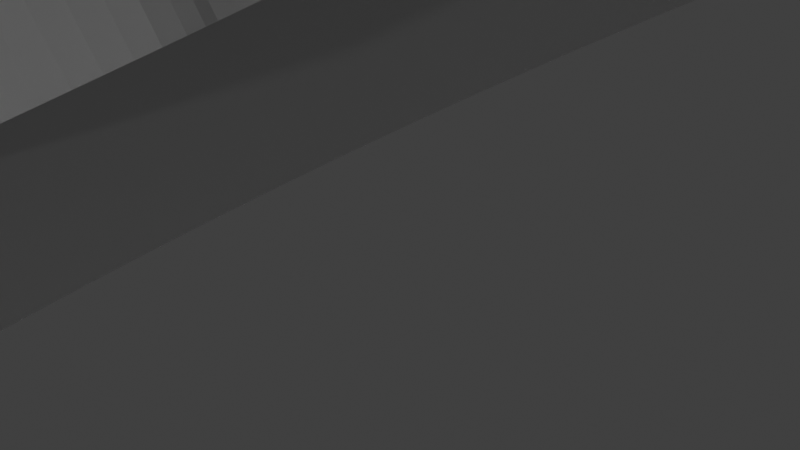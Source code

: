# Source: BaseGiratorio.blend  (saved by Blender 3.0.42; exported with 4.5.12 LTS)
import bpy
from mathutils import Matrix  # noqa: F401  (used for matrix-valued properties, if any)

bpy.ops.wm.read_factory_settings(use_empty=True)
scene = bpy.context.scene
scene.name = 'Scene'

# ---- collections
col_collection = bpy.data.collections.new('Collection'); scene.collection.children.link(col_collection)

# ---- world
world_world = bpy.data.worlds.new('World'); scene.world = world_world
world_world.use_nodes = True; world_world.node_tree.nodes.clear()
_N = world_world.node_tree.nodes; _L = world_world.node_tree.links
n0 = _N.new('ShaderNodeOutputWorld'); n0.name = 'World Output'; n0.location = (300, 300)
n1 = _N.new('ShaderNodeBackground'); n1.name = 'Background'; n1.location = (10, 300)
n1.inputs[0].default_value = (0.05088, 0.05088, 0.05088, 1.0)
_L.new(n1.outputs[0], n0.inputs[0])
n0.is_active_output = True
world_world.color = (0.05088, 0.05088, 0.05088)
world_world.use_sun_shadow = False
world_world.sun_shadow_jitter_overblur = 0.0

# ---- cameras
cam_camera = bpy.data.cameras.new('Camera')
cam_camera.clip_end = 100.0
cam_camera.ortho_scale = 7.314

# ---- lights
light_light = bpy.data.lights.new('Light', 'POINT')
light_light.transmission_factor = 0.0
light_light.energy = 1000.0
light_light.shadow_soft_size = 0.1
light_light.shadow_maximum_resolution = 0.006
light_light.use_absolute_resolution = True

# ---- meshes
me_solartraker_basegiratoria = bpy.data.meshes.new('SolarTraker BaseGiratoria')
me_solartraker_basegiratoria.from_pydata([(190.8, 38.61, 1.0), (189.1, 38.16, 1.0), (190.7, 39.06, 1.0), (189.0, 39.06, 1.0), (190.8, 39.51, 1.0), (189.1, 39.97, 1.0), (190.9, 39.94, 1.0), (189.4, 40.81, 1.0), (191.2, 40.3, 1.0), (190.0, 41.54, 1.0), (191.6, 40.58, 1.0), (190.7, 42.09, 1.0), (192.0, 40.75, 1.0), (191.5, 42.44, 1.0), (192.5, 40.81, 1.0), (192.5, 42.56, 1.0), (193.4, 42.44, 1.0), (190.9, 38.19, 1.0), (189.4, 37.31, 1.0), (191.2, 37.82, 1.0), (190.0, 36.59, 1.0), (191.6, 37.55, 1.0), (190.7, 36.03, 1.0), (192.0, 37.37, 1.0), (191.5, 35.68, 1.0), (192.5, 37.31, 1.0), (192.5, 35.56, 1.0), (193.4, 35.68, 1.0), (192.9, 37.37, 1.0), (194.2, 36.03, 1.0), (193.3, 37.55, 1.0), (194.9, 36.59, 1.0), (193.7, 37.82, 1.0), (195.5, 37.31, 1.0), (194.0, 38.19, 1.0), (195.8, 38.16, 1.0), (194.1, 38.61, 1.0), (196.0, 39.06, 1.0), (194.2, 39.06, 1.0), (194.1, 39.51, 1.0), (195.8, 39.97, 1.0), (194.0, 39.94, 1.0), (195.5, 40.81, 1.0), (193.7, 40.3, 1.0), (194.9, 41.54, 1.0), (193.3, 40.58, 1.0), (194.2, 42.09, 1.0), (192.9, 40.75, 1.0), (190.8, -39.39, 1.0), (189.1, -39.84, 1.0), (190.7, -38.94, 1.0), (189.0, -38.94, 1.0), (190.8, -38.49, 1.0), (189.1, -38.03, 1.0), (190.9, -38.06, 1.0), (189.4, -37.19, 1.0), (191.2, -37.7, 1.0), (190.0, -36.46, 1.0), (191.6, -37.42, 1.0), (190.7, -35.91, 1.0), (192.0, -37.25, 1.0), (191.5, -35.56, 1.0), (192.5, -37.19, 1.0), (192.5, -35.44, 1.0), (193.4, -35.56, 1.0), (190.9, -39.81, 1.0), (189.4, -40.69, 1.0), (191.2, -40.18, 1.0), (190.0, -41.41, 1.0), (191.6, -40.45, 1.0), (190.7, -41.97, 1.0), (192.0, -40.63, 1.0), (191.5, -42.32, 1.0), (192.5, -40.69, 1.0), (192.5, -42.44, 1.0), (193.4, -42.32, 1.0), (192.9, -40.63, 1.0), (194.2, -41.97, 1.0), (193.3, -40.45, 1.0), (194.9, -41.41, 1.0), (193.7, -40.18, 1.0), (195.5, -40.69, 1.0), (194.0, -39.81, 1.0), (195.8, -39.84, 1.0), (194.1, -39.39, 1.0), (196.0, -38.94, 1.0), (194.2, -38.94, 1.0), (194.1, -38.49, 1.0), (195.8, -38.03, 1.0), (194.0, -38.06, 1.0), (195.5, -37.19, 1.0), (193.7, -37.7, 1.0), (194.9, -36.46, 1.0), (193.3, -37.42, 1.0), (194.2, -35.91, 1.0), (192.9, -37.25, 1.0), (205.8, -39.39, 1.0), (204.1, -39.84, 1.0), (205.7, -38.94, 1.0), (204.0, -38.94, 1.0), (205.8, -38.49, 1.0), (204.1, -38.03, 1.0), (205.9, -38.06, 1.0), (204.4, -37.19, 1.0), (206.2, -37.7, 1.0), (205.0, -36.46, 1.0), (206.6, -37.42, 1.0), (205.7, -35.91, 1.0), (207.0, -37.25, 1.0), (206.5, -35.56, 1.0), (207.5, -37.19, 1.0), (207.5, -35.44, 1.0), (208.4, -35.56, 1.0), (205.9, -39.81, 1.0), (204.4, -40.69, 1.0), (206.2, -40.18, 1.0), (205.0, -41.41, 1.0), (206.6, -40.45, 1.0), (205.7, -41.97, 1.0), (207.0, -40.63, 1.0), (206.5, -42.32, 1.0), (207.5, -40.69, 1.0), (207.5, -42.44, 1.0), (208.4, -42.32, 1.0), (207.9, -40.63, 1.0), (209.2, -41.97, 1.0), (208.3, -40.45, 1.0), (209.9, -41.41, 1.0), (208.7, -40.18, 1.0), (210.5, -40.69, 1.0), (209.0, -39.81, 1.0), (210.8, -39.84, 1.0), (209.1, -39.39, 1.0), (211.0, -38.94, 1.0), (209.2, -38.94, 1.0), (209.1, -38.49, 1.0), (210.8, -38.03, 1.0), (209.0, -38.06, 1.0), (210.5, -37.19, 1.0), (208.7, -37.7, 1.0), (209.9, -36.46, 1.0), (208.3, -37.42, 1.0), (209.2, -35.91, 1.0), (207.9, -37.25, 1.0), (205.8, 38.61, 1.0), (204.1, 38.16, 1.0), (205.7, 39.06, 1.0), (204.0, 39.06, 1.0), (205.8, 39.51, 1.0), (204.1, 39.97, 1.0), (205.9, 39.94, 1.0), (204.4, 40.81, 1.0), (206.2, 40.3, 1.0), (205.0, 41.54, 1.0), (206.6, 40.58, 1.0), (205.7, 42.09, 1.0), (207.0, 40.75, 1.0), (206.5, 42.44, 1.0), (207.5, 40.81, 1.0), (207.5, 42.56, 1.0), (208.4, 42.44, 1.0), (205.9, 38.19, 1.0), (204.4, 37.31, 1.0), (206.2, 37.82, 1.0), (205.0, 36.59, 1.0), (206.6, 37.55, 1.0), (205.7, 36.03, 1.0), (207.0, 37.37, 1.0), (206.5, 35.68, 1.0), (207.5, 37.31, 1.0), (207.5, 35.56, 1.0), (208.4, 35.68, 1.0), (207.9, 37.37, 1.0), (209.2, 36.03, 1.0), (208.3, 37.55, 1.0), (209.9, 36.59, 1.0), (208.7, 37.82, 1.0), (210.5, 37.31, 1.0), (209.0, 38.19, 1.0), (210.8, 38.16, 1.0), (209.1, 38.61, 1.0), (211.0, 39.06, 1.0), (209.2, 39.06, 1.0), (209.1, 39.51, 1.0), (210.8, 39.97, 1.0), (209.0, 39.94, 1.0), (210.5, 40.81, 1.0), (208.7, 40.3, 1.0), (209.9, 41.54, 1.0), (208.3, 40.58, 1.0), (209.2, 42.09, 1.0), (207.9, 40.75, 1.0), (186.3, -19.43, 0.0), (186.0, -17.64, 0.0), (196.0, -16.95, -2.5), (188.4, -17.01, -0.625), (190.9, -16.52, -1.25), (193.4, -16.19, -1.875), (195.9, -15.99, -2.5), (186.9, -21.17, 0.0), (196.3, -17.85, -2.5), (187.6, -22.82, 0.0), (188.6, -24.35, 0.0), (196.9, -18.65, -2.5), (189.8, -25.74, 0.0), (191.2, -26.96, 0.0), (197.6, -19.29, -2.5), (192.7, -28.0, 0.0), (198.4, -19.73, -2.5), (194.3, -28.84, 0.0), (196.0, -29.45, 0.0), (199.4, -19.96, -2.5), (197.8, -29.84, 0.0), (199.6, -29.99, 0.0), (200.3, -19.96, -2.5), (201.4, -29.91, 0.0), (203.2, -29.58, 0.0), (201.3, -19.73, -2.5), (205.0, -29.03, 0.0), (206.6, -28.26, 0.0), (202.1, -19.29, -2.5), (208.1, -27.28, 0.0), (209.5, -26.1, 0.0), (202.9, -18.65, -2.5), (210.8, -24.76, 0.0), (211.8, -23.26, 0.0), (203.4, -17.85, -2.5), (212.7, -21.65, 0.0), (203.7, -16.95, -2.5), (213.3, -19.93, 0.0), (213.7, -18.15, 0.0), (211.3, -17.56, -0.6235), (208.7, -16.98, -1.265), (206.3, -16.45, -1.885), (203.9, -15.99, -2.5), (188.5, 17.57, -0.6235), (186.0, 18.16, 0.0), (196.0, 16.96, -2.5), (186.4, 19.95, 0.0), (187.1, 21.66, 0.0), (196.3, 17.87, -2.5), (187.9, 23.28, 0.0), (196.9, 18.66, -2.5), (188.9, 24.77, 0.0), (190.2, 26.12, 0.0), (197.6, 19.3, -2.5), (191.6, 27.29, 0.0), (193.1, 28.27, 0.0), (198.4, 19.75, -2.5), (194.8, 29.04, 0.0), (196.5, 29.6, 0.0), (199.4, 19.98, -2.5), (198.3, 29.92, 0.0), (200.1, 30.0, 0.0), (200.3, 19.98, -2.5), (201.9, 29.85, 0.0), (203.7, 29.46, 0.0), (201.3, 19.75, -2.5), (205.4, 28.85, 0.0), (207.1, 28.01, 0.0), (202.1, 19.3, -2.5), (208.6, 26.98, 0.0), (202.9, 18.66, -2.5), (209.9, 25.75, 0.0), (211.1, 24.36, 0.0), (203.4, 17.87, -2.5), (212.1, 22.83, 0.0), (212.9, 21.18, 0.0), (203.7, 16.96, -2.5), (213.4, 19.45, 0.0), (213.8, 17.65, 0.0), (211.3, 17.02, -0.625), (208.8, 16.54, -1.25), (206.4, 16.2, -1.875), (203.9, 16.01, -2.5), (195.9, 16.01, -2.5), (193.4, 16.46, -1.885), (191.0, 16.99, -1.265), (215.9, -3.994, -2.5), (216.1, -5.147, -2.211), (206.9, -7.065, -2.5), (216.3, -6.377, -1.9), (216.9, -8.956, -1.245), (214.8, -14.93, 0.0), (217.5, -11.51, -0.5929), (217.7, -12.71, -0.2854), (218.0, -13.83, 0.0), (216.8, -3.877, -2.5), (219.8, -13.43, 0.0), (221.5, -12.82, 0.0), (217.7, -3.535, -2.5), (223.1, -11.99, 0.0), (218.5, -2.988, -2.5), (224.6, -10.97, 0.0), (225.9, -9.763, 0.0), (219.2, -2.266, -2.5), (227.1, -8.395, 0.0), (228.0, -6.888, 0.0), (219.6, -1.412, -2.5), (228.8, -5.267, 0.0), (229.4, -3.558, 0.0), (219.8, -0.4758, -2.5), (229.7, -1.791, 0.0), (229.9, 0.006356, 0.0), (219.8, 0.4885, -2.5), (229.7, 1.804, 0.0), (229.4, 3.571, 0.0), (219.6, 1.425, -2.5), (228.8, 5.28, 0.0), (228.0, 6.901, 0.0), (219.2, 2.279, -2.5), (227.1, 8.408, 0.0), (225.9, 9.776, 0.0), (218.5, 3.0, -2.5), (224.6, 10.98, 0.0), (223.1, 12.01, 0.0), (217.7, 3.548, -2.5), (221.5, 12.83, 0.0), (216.8, 3.89, -2.5), (219.8, 13.45, 0.0), (218.0, 13.84, 0.0), (217.4, 11.41, -0.6235), (216.8, 8.894, -1.265), (216.3, 6.45, -1.885), (215.9, 4.006, -2.5), (214.8, 14.95, 0.0), (206.9, 7.077, -2.5), (184.9, 14.95, 0.0), (192.8, 7.077, -2.5), (181.7, 13.84, 0.0), (182.0, 12.73, -0.2854), (182.3, 11.52, -0.5929), (182.9, 8.969, -1.245), (183.4, 6.39, -1.9), (183.7, 5.16, -2.211), (183.9, 4.006, -2.5), (192.8, -7.065, -2.5), (184.9, -14.93, 0.0), (182.3, -11.39, -0.6235), (181.7, -13.83, 0.0), (182.9, -3.877, -2.5), (179.9, -13.43, 0.0), (178.3, -12.82, 0.0), (182.0, -3.535, -2.5), (176.7, -11.99, 0.0), (181.2, -2.988, -2.5), (175.2, -10.97, 0.0), (173.8, -9.763, 0.0), (180.6, -2.266, -2.5), (172.7, -8.395, 0.0), (171.7, -6.888, 0.0), (180.1, -1.412, -2.5), (170.9, -5.267, 0.0), (170.3, -3.558, 0.0), (179.9, -0.4758, -2.5), (170.0, -1.791, 0.0), (169.9, 0.006356, 0.0), (179.9, 0.4885, -2.5), (170.0, 1.804, 0.0), (170.3, 3.571, 0.0), (180.1, 1.425, -2.5), (170.9, 5.28, 0.0), (171.7, 6.901, 0.0), (180.6, 2.279, -2.5), (172.7, 8.408, 0.0), (173.8, 9.776, 0.0), (181.2, 3.0, -2.5), (175.2, 10.98, 0.0), (176.7, 12.01, 0.0), (182.0, 3.548, -2.5), (178.3, 12.83, 0.0), (182.9, 3.89, -2.5), (179.9, 13.45, 0.0), (183.9, -3.994, -2.5), (183.4, -6.437, -1.885), (182.9, -8.881, -1.265), (145.0, -3.667, 0.0), (144.9, 0.006356, 0.0), (145.0, 3.68, 0.0), (145.4, 7.337, 0.0), (146.0, 10.96, 0.0), (146.8, 14.54, 0.0), (147.9, 18.05, 0.0), (149.2, 21.48, 0.0), (150.8, 24.81, 0.0), (152.5, 28.04, 0.0), (154.5, 31.13, 0.0), (156.7, 34.09, 0.0), (159.1, 36.9, 0.0), (161.6, 39.54, 0.0), (164.4, 42.01, 0.0), (167.2, 44.29, 0.0), (189.4, 37.31, 0.0), (189.1, 38.16, 0.0), (170.3, 46.37, 0.0), (189.0, 39.06, 0.0), (173.4, 48.24, 0.0), (176.7, 49.9, 0.0), (189.1, 39.97, 0.0), (180.1, 51.33, 0.0), (189.4, 40.81, 0.0), (190.0, 41.54, 0.0), (183.6, 52.54, 0.0), (190.7, 42.09, 0.0), (187.1, 53.51, 0.0), (191.5, 42.44, 0.0), (190.7, 54.24, 0.0), (192.5, 42.56, 0.0), (194.4, 54.73, 0.0), (193.4, 42.44, 0.0), (194.2, 42.09, 0.0), (198.0, 54.98, 0.0), (194.9, 41.54, 0.0), (201.7, 54.98, 0.0), (205.0, 41.54, 0.0), (205.7, 42.09, 0.0), (205.4, 54.73, 0.0), (206.5, 42.44, 0.0), (207.5, 42.56, 0.0), (209.0, 54.24, 0.0), (208.4, 42.44, 0.0), (212.6, 53.51, 0.0), (209.2, 42.09, 0.0), (216.2, 52.54, 0.0), (209.9, 41.54, 0.0), (219.6, 51.33, 0.0), (210.5, 40.81, 0.0), (210.8, 39.97, 0.0), (223.0, 49.9, 0.0), (211.0, 39.06, 0.0), (226.3, 48.24, 0.0), (229.5, 46.37, 0.0), (210.8, 38.16, 0.0), (232.5, 44.29, 0.0), (210.5, 37.31, 0.0), (235.4, 42.01, 0.0), (238.1, 39.54, 0.0), (240.7, 36.9, 0.0), (243.0, 34.09, 0.0), (245.2, 31.13, 0.0), (247.2, 28.04, 0.0), (248.9, 24.81, 0.0), (250.5, 21.48, 0.0), (251.8, 18.05, 0.0), (252.9, 14.54, 0.0), (253.8, 10.96, 0.0), (254.4, 7.337, 0.0), (254.7, 3.68, 0.0), (254.9, 0.006356, 0.0), (254.7, -3.667, 0.0), (254.4, -7.324, 0.0), (253.8, -10.95, 0.0), (252.9, -14.52, 0.0), (251.8, -18.04, 0.0), (250.5, -21.47, 0.0), (248.9, -24.8, 0.0), (247.2, -28.02, 0.0), (245.2, -31.12, 0.0), (243.0, -34.08, 0.0), (240.7, -36.89, 0.0), (238.1, -39.53, 0.0), (235.4, -41.99, 0.0), (232.5, -44.27, 0.0), (210.5, -37.19, 0.0), (210.8, -38.03, 0.0), (229.5, -46.35, 0.0), (211.0, -38.94, 0.0), (226.3, -48.23, 0.0), (210.8, -39.84, 0.0), (223.0, -49.88, 0.0), (219.6, -51.32, 0.0), (216.2, -52.52, 0.0), (209.9, -41.41, 0.0), (210.5, -40.69, 0.0), (209.2, -41.97, 0.0), (212.6, -53.5, 0.0), (208.4, -42.32, 0.0), (209.0, -54.23, 0.0), (207.5, -42.44, 0.0), (205.4, -54.72, 0.0), (206.5, -42.32, 0.0), (205.7, -41.97, 0.0), (201.7, -54.96, 0.0), (205.0, -41.41, 0.0), (194.9, -41.41, 0.0), (204.4, -40.69, 0.0), (195.5, -40.69, 0.0), (204.1, -39.84, 0.0), (195.8, -39.84, 0.0), (204.0, -38.94, 0.0), (196.0, -38.94, 0.0), (204.1, -38.03, 0.0), (195.8, -38.03, 0.0), (204.4, -37.19, 0.0), (195.5, -37.19, 0.0), (194.9, -36.46, 0.0), (194.2, -35.91, 0.0), (193.4, -35.56, 0.0), (192.5, -35.44, 0.0), (191.5, -35.56, 0.0), (190.7, -35.91, 0.0), (198.0, -54.96, 0.0), (194.2, -41.97, 0.0), (194.4, -54.72, 0.0), (193.4, -42.32, 0.0), (192.5, -42.44, 0.0), (190.7, -54.23, 0.0), (191.5, -42.32, 0.0), (187.1, -53.5, 0.0), (190.7, -41.97, 0.0), (183.6, -52.52, 0.0), (190.0, -41.41, 0.0), (180.1, -51.32, 0.0), (189.4, -40.69, 0.0), (189.1, -39.84, 0.0), (176.7, -49.88, 0.0), (189.0, -38.94, 0.0), (173.4, -48.23, 0.0), (170.3, -46.35, 0.0), (189.1, -38.03, 0.0), (167.2, -44.27, 0.0), (189.4, -37.19, 0.0), (164.4, -41.99, 0.0), (161.6, -39.53, 0.0), (159.1, -36.89, 0.0), (156.7, -34.08, 0.0), (154.5, -31.12, 0.0), (152.5, -28.02, 0.0), (150.8, -24.8, 0.0), (149.2, -21.47, 0.0), (147.9, -18.04, 0.0), (146.8, -14.52, 0.0), (146.0, -10.95, 0.0), (145.4, -7.324, 0.0), (204.1, 38.16, 0.0), (195.8, 38.16, 0.0), (204.0, 39.06, 0.0), (196.0, 39.06, 0.0), (204.1, 39.97, 0.0), (195.8, 39.97, 0.0), (204.4, 40.81, 0.0), (195.5, 40.81, 0.0), (195.5, 37.31, 0.0), (204.4, 37.31, 0.0), (205.0, 36.59, 0.0), (205.7, 36.03, 0.0), (206.5, 35.68, 0.0), (207.5, 35.56, 0.0), (208.4, 35.68, 0.0), (209.2, 36.03, 0.0), (209.9, 36.59, 0.0), (190.0, -36.46, 0.0), (190.0, 36.59, 0.0), (190.7, 36.03, 0.0), (191.5, 35.68, 0.0), (192.5, 35.56, 0.0), (193.4, 35.68, 0.0), (194.2, 36.03, 0.0), (194.9, 36.59, 0.0), (209.9, -36.46, 0.0), (209.2, -35.91, 0.0), (208.4, -35.56, 0.0), (207.5, -35.44, 0.0), (206.5, -35.56, 0.0), (205.7, -35.91, 0.0), (205.0, -36.46, 0.0), (193.5, -6.358, 0.0), (196.9, -15.99, 0.0), (193.5, -6.358, -2.5), (196.9, -15.99, -2.5), (183.9, -2.994, 0.0), (183.9, -2.994, -2.5), (183.9, 3.006, -2.5), (183.9, 3.006, 0.0), (183.1, 2.904, -2.5), (183.1, 2.904, 0.0), (182.4, 2.604, -2.5), (182.4, 2.604, 0.0), (181.7, 2.128, -2.5), (181.7, 2.128, 0.0), (181.3, 1.506, -2.5), (181.3, 1.506, 0.0), (181.0, 0.7828, -2.5), (181.0, 0.7828, 0.0), (180.9, 0.006356, -2.5), (180.9, 0.006356, 0.0), (181.0, -0.7701, -2.5), (181.0, -0.7701, 0.0), (181.3, -1.494, -2.5), (181.3, -1.494, 0.0), (181.7, -2.115, -2.5), (181.7, -2.115, 0.0), (182.4, -2.592, -2.5), (182.4, -2.592, 0.0), (183.1, -2.891, -2.5), (183.1, -2.891, 0.0), (193.5, 6.37, 0.0), (193.5, 6.37, -2.5), (196.9, 16.01, 0.0), (196.9, 16.01, -2.5), (202.9, 16.01, -2.5), (202.9, 16.01, 0.0), (202.8, 16.78, -2.5), (202.8, 16.78, 0.0), (202.5, 17.51, -2.5), (202.5, 17.51, 0.0), (202.0, 18.13, -2.5), (202.0, 18.13, 0.0), (201.4, 18.6, -2.5), (201.4, 18.6, 0.0), (200.6, 18.9, -2.5), (200.6, 18.9, 0.0), (199.9, 19.01, -2.5), (199.9, 19.01, 0.0), (199.1, 18.9, -2.5), (199.1, 18.9, 0.0), (198.4, 18.6, -2.5), (198.4, 18.6, 0.0), (197.7, 18.13, -2.5), (197.7, 18.13, 0.0), (197.3, 17.51, -2.5), (197.3, 17.51, 0.0), (197.0, 16.78, -2.5), (197.0, 16.78, 0.0), (206.2, 6.37, 0.0), (206.2, 6.37, -2.5), (215.9, 3.006, 0.0), (215.9, 3.006, -2.5), (215.9, -2.994, -2.5), (215.9, -2.994, 0.0), (216.6, -2.891, -2.5), (216.6, -2.891, 0.0), (217.4, -2.592, -2.5), (217.4, -2.592, 0.0), (218.0, -2.115, -2.5), (218.0, -2.115, 0.0), (218.5, -1.494, -2.5), (218.5, -1.494, 0.0), (218.8, -0.7701, -2.5), (218.8, -0.7701, 0.0), (218.9, 0.006356, -2.5), (218.9, 0.006356, 0.0), (218.8, 0.7828, -2.5), (218.8, 0.7828, 0.0), (218.5, 1.506, -2.5), (218.5, 1.506, 0.0), (218.0, 2.128, -2.5), (218.0, 2.128, 0.0), (217.4, 2.604, -2.5), (217.4, 2.604, 0.0), (216.6, 2.904, -2.5), (216.6, 2.904, 0.0), (206.2, -6.358, 0.0), (206.2, -6.358, -2.5), (202.9, -15.99, 0.0), (202.9, -15.99, -2.5), (197.0, -16.77, -2.5), (197.0, -16.77, 0.0), (197.3, -17.49, -2.5), (197.3, -17.49, 0.0), (197.7, -18.11, -2.5), (197.7, -18.11, 0.0), (198.4, -18.59, -2.5), (198.4, -18.59, 0.0), (199.1, -18.89, -2.5), (199.1, -18.89, 0.0), (199.9, -18.99, -2.5), (199.9, -18.99, 0.0), (200.6, -18.89, -2.5), (200.6, -18.89, 0.0), (201.4, -18.59, -2.5), (201.4, -18.59, 0.0), (202.0, -18.11, -2.5), (202.0, -18.11, 0.0), (202.5, -17.49, -2.5), (202.5, -17.49, 0.0), (202.8, -16.77, -2.5), (202.8, -16.77, 0.0), (198.4, -0.3819, 3.0), (198.4, -0.3819, 0.0), (198.4, 0.006356, 3.0), (198.4, 0.006356, 0.0), (198.4, 0.3946, 3.0), (198.4, 0.3946, 0.0), (198.6, 0.7564, 3.0), (198.6, 0.7564, 0.0), (198.8, 1.067, 3.0), (198.8, 1.067, 0.0), (199.1, 1.305, 3.0), (199.1, 1.305, 0.0), (199.5, 1.455, 3.0), (199.5, 1.455, 0.0), (199.9, 1.506, 3.0), (199.9, 1.506, 0.0), (200.2, 1.455, 3.0), (200.2, 1.455, 0.0), (200.6, 1.305, 3.0), (200.6, 1.305, 0.0), (200.9, 1.067, 3.0), (200.9, 1.067, 0.0), (201.2, 0.7564, 3.0), (201.2, 0.7564, 0.0), (201.3, 0.3946, 3.0), (201.3, 0.3946, 0.0), (201.4, 0.006356, 3.0), (201.4, 0.006356, 0.0), (201.3, -0.3819, 3.0), (201.3, -0.3819, 0.0), (201.2, -0.7436, 3.0), (201.2, -0.7436, 0.0), (200.9, -1.054, 3.0), (200.9, -1.054, 0.0), (200.6, -1.293, 3.0), (200.6, -1.293, 0.0), (200.2, -1.443, 3.0), (200.2, -1.443, 0.0), (199.9, -1.494, 3.0), (199.9, -1.494, 0.0), (199.5, -1.443, 3.0), (199.5, -1.443, 0.0), (199.1, -1.293, 3.0), (199.1, -1.293, 0.0), (198.8, -1.054, 3.0), (198.8, -1.054, 0.0), (198.6, -0.7436, 3.0), (198.6, -0.7436, 0.0), (145.0, 3.68, -12.0), (144.9, 0.006356, -12.0), (145.0, -3.667, -12.0), (145.4, -7.324, -12.0), (146.0, -10.95, -12.0), (146.8, -14.52, -12.0), (147.9, -18.04, -12.0), (149.2, -21.47, -12.0), (150.8, -24.8, -12.0), (152.5, -28.02, -12.0), (154.5, -31.12, -12.0), (156.7, -34.08, -12.0), (159.1, -36.89, -12.0), (161.6, -39.53, -12.0), (164.4, -41.99, -12.0), (167.2, -44.27, -12.0), (170.3, -46.35, -12.0), (173.4, -48.23, -12.0), (176.7, -49.88, -12.0), (180.1, -51.32, -12.0), (183.6, -52.52, -12.0), (187.1, -53.5, -12.0), (190.7, -54.23, -12.0), (194.4, -54.72, -12.0), (198.0, -54.96, -12.0), (201.7, -54.96, -12.0), (205.4, -54.72, -12.0), (209.0, -54.23, -12.0), (212.6, -53.5, -12.0), (216.2, -52.52, -12.0), (219.6, -51.32, -12.0), (223.0, -49.88, -12.0), (226.3, -48.23, -12.0), (229.5, -46.35, -12.0), (232.5, -44.27, -12.0), (235.4, -41.99, -12.0), (238.1, -39.53, -12.0), (240.7, -36.89, -12.0), (243.0, -34.08, -12.0), (245.2, -31.12, -12.0), (247.2, -28.02, -12.0), (248.9, -24.8, -12.0), (250.5, -21.47, -12.0), (251.8, -18.04, -12.0), (252.9, -14.52, -12.0), (253.8, -10.95, -12.0), (254.4, -7.324, -12.0), (254.7, -3.667, -12.0), (254.9, 0.006356, -12.0), (254.7, 3.68, -12.0), (254.4, 7.337, -12.0), (253.8, 10.96, -12.0), (252.9, 14.54, -12.0), (251.8, 18.05, -12.0), (250.5, 21.48, -12.0), (248.9, 24.81, -12.0), (247.2, 28.04, -12.0), (245.2, 31.13, -12.0), (243.0, 34.09, -12.0), (240.7, 36.9, -12.0), (238.1, 39.54, -12.0), (235.4, 42.01, -12.0), (232.5, 44.29, -12.0), (229.5, 46.37, -12.0), (226.3, 48.24, -12.0), (223.0, 49.9, -12.0), (219.6, 51.33, -12.0), (216.2, 52.54, -12.0), (212.6, 53.51, -12.0), (209.0, 54.24, -12.0), (205.4, 54.73, -12.0), (201.7, 54.98, -12.0), (198.0, 54.98, -12.0), (194.4, 54.73, -12.0), (190.7, 54.24, -12.0), (187.1, 53.51, -12.0), (183.6, 52.54, -12.0), (180.1, 51.33, -12.0), (176.7, 49.9, -12.0), (173.4, 48.24, -12.0), (170.3, 46.37, -12.0), (167.2, 44.29, -12.0), (164.4, 42.01, -12.0), (161.6, 39.54, -12.0), (159.1, 36.9, -12.0), (156.7, 34.09, -12.0), (154.5, 31.13, -12.0), (152.5, 28.04, -12.0), (150.8, 24.81, -12.0), (149.2, 21.48, -12.0), (147.9, 18.05, -12.0), (146.8, 14.54, -12.0), (146.0, 10.96, -12.0), (145.4, 7.337, -12.0), (135.0, -3.995, -12.0), (134.9, 0.006356, -12.0), (135.0, 4.008, -12.0), (135.4, -7.981, -12.0), (136.0, -11.94, -12.0), (136.8, -15.85, -12.0), (137.9, -19.7, -12.0), (139.2, -23.47, -12.0), (140.8, -27.16, -12.0), (142.6, -30.74, -12.0), (144.6, -34.21, -12.0), (146.8, -37.55, -12.0), (149.2, -40.74, -12.0), (151.8, -43.78, -12.0), (154.6, -46.66, -12.0), (157.6, -49.35, -12.0), (160.7, -51.86, -12.0), (164.0, -54.18, -12.0), (167.4, -56.29, -12.0), (170.9, -58.18, -12.0), (174.5, -59.85, -12.0), (178.3, -61.3, -12.0), (182.1, -62.51, -12.0), (186.0, -63.49, -12.0), (189.9, -64.22, -12.0), (193.9, -64.72, -12.0), (197.9, -64.96, -12.0), (201.9, -64.96, -12.0), (205.9, -64.72, -12.0), (209.8, -64.22, -12.0), (213.8, -63.49, -12.0), (217.6, -62.51, -12.0), (221.5, -61.3, -12.0), (225.2, -59.85, -12.0), (228.8, -58.18, -12.0), (232.4, -56.29, -12.0), (235.8, -54.18, -12.0), (239.0, -51.86, -12.0), (242.2, -49.35, -12.0), (245.1, -46.66, -12.0), (247.9, -43.78, -12.0), (250.5, -40.74, -12.0), (252.9, -37.55, -12.0), (255.1, -34.21, -12.0), (257.1, -30.74, -12.0), (258.9, -27.16, -12.0), (260.5, -23.47, -12.0), (261.8, -19.7, -12.0), (262.9, -15.85, -12.0), (263.8, -11.94, -12.0), (264.4, -7.981, -12.0), (264.7, -3.995, -12.0), (264.9, 0.006356, -12.0), (264.7, 4.008, -12.0), (264.4, 7.994, -12.0), (263.8, 11.95, -12.0), (262.9, 15.86, -12.0), (261.8, 19.71, -12.0), (260.5, 23.49, -12.0), (258.9, 27.17, -12.0), (257.1, 30.76, -12.0), (255.1, 34.22, -12.0), (252.9, 37.56, -12.0), (250.5, 40.76, -12.0), (247.9, 43.8, -12.0), (245.1, 46.67, -12.0), (242.2, 49.37, -12.0), (239.0, 51.88, -12.0), (235.8, 54.19, -12.0), (232.4, 56.3, -12.0), (228.8, 58.19, -12.0), (225.2, 59.87, -12.0), (221.5, 61.31, -12.0), (217.6, 62.53, -12.0), (213.8, 63.5, -12.0), (209.8, 64.24, -12.0), (205.9, 64.73, -12.0), (201.9, 64.98, -12.0), (197.9, 64.98, -12.0), (193.9, 64.73, -12.0), (189.9, 64.24, -12.0), (186.0, 63.5, -12.0), (182.1, 62.53, -12.0), (178.3, 61.31, -12.0), (174.5, 59.87, -12.0), (170.9, 58.19, -12.0), (167.4, 56.3, -12.0), (164.0, 54.19, -12.0), (160.7, 51.88, -12.0), (157.6, 49.37, -12.0), (154.6, 46.67, -12.0), (151.8, 43.8, -12.0), (149.2, 40.76, -12.0), (146.8, 37.56, -12.0), (144.6, 34.22, -12.0), (142.6, 30.76, -12.0), (140.8, 27.17, -12.0), (139.2, 23.49, -12.0), (137.9, 19.71, -12.0), (136.8, 15.86, -12.0), (136.0, 11.95, -12.0), (135.4, 7.994, -12.0), (135.0, -3.995, 3.0), (134.9, 0.006356, 3.0), (135.0, 4.008, 3.0), (135.4, 7.994, 3.0), (136.0, 11.95, 3.0), (136.8, 15.86, 3.0), (137.9, 19.71, 3.0), (139.2, 23.49, 3.0), (140.8, 27.17, 3.0), (142.6, 30.76, 3.0), (144.6, 34.22, 3.0), (146.8, 37.56, 3.0), (149.2, 40.76, 3.0), (151.8, 43.8, 3.0), (154.6, 46.67, 3.0), (157.6, 49.37, 3.0), (160.7, 51.88, 3.0), (164.0, 54.19, 3.0), (167.4, 56.3, 3.0), (170.9, 58.19, 3.0), (174.5, 59.87, 3.0), (178.3, 61.31, 3.0), (182.1, 62.53, 3.0), (186.0, 63.5, 3.0), (189.9, 64.24, 3.0), (193.9, 64.73, 3.0), (197.9, 64.98, 3.0), (201.9, 64.98, 3.0), (205.9, 64.73, 3.0), (209.8, 64.24, 3.0), (213.8, 63.5, 3.0), (217.6, 62.53, 3.0), (221.5, 61.31, 3.0), (225.2, 59.87, 3.0), (228.8, 58.19, 3.0), (232.4, 56.3, 3.0), (235.8, 54.19, 3.0), (239.0, 51.88, 3.0), (242.2, 49.37, 3.0), (245.1, 46.67, 3.0), (247.9, 43.8, 3.0), (250.5, 40.76, 3.0), (252.9, 37.56, 3.0), (255.1, 34.22, 3.0), (257.1, 30.76, 3.0), (258.9, 27.17, 3.0), (260.5, 23.49, 3.0), (261.8, 19.71, 3.0), (262.9, 15.86, 3.0), (263.8, 11.95, 3.0), (264.4, 7.994, 3.0), (264.7, 4.008, 3.0), (264.9, 0.006356, 3.0), (264.7, -3.995, 3.0), (264.4, -7.981, 3.0), (263.8, -11.94, 3.0), (262.9, -15.85, 3.0), (261.8, -19.7, 3.0), (260.5, -23.47, 3.0), (258.9, -27.16, 3.0), (257.1, -30.74, 3.0), (255.1, -34.21, 3.0), (252.9, -37.55, 3.0), (250.5, -40.74, 3.0), (247.9, -43.78, 3.0), (245.1, -46.66, 3.0), (242.2, -49.35, 3.0), (239.0, -51.86, 3.0), (235.8, -54.18, 3.0), (232.4, -56.29, 3.0), (228.8, -58.18, 3.0), (225.2, -59.85, 3.0), (221.5, -61.3, 3.0), (217.6, -62.51, 3.0), (213.8, -63.49, 3.0), (209.8, -64.22, 3.0), (205.9, -64.72, 3.0), (201.9, -64.96, 3.0), (197.9, -64.96, 3.0), (193.9, -64.72, 3.0), (189.9, -64.22, 3.0), (186.0, -63.49, 3.0), (182.1, -62.51, 3.0), (178.3, -61.3, 3.0), (174.5, -59.85, 3.0), (170.9, -58.18, 3.0), (167.4, -56.29, 3.0), (164.0, -54.18, 3.0), (160.7, -51.86, 3.0), (157.6, -49.35, 3.0), (154.6, -46.66, 3.0), (151.8, -43.78, 3.0), (149.2, -40.74, 3.0), (146.8, -37.55, 3.0), (144.6, -34.21, 3.0), (142.6, -30.74, 3.0), (140.8, -27.16, 3.0), (139.2, -23.47, 3.0), (137.9, -19.7, 3.0), (136.8, -15.85, 3.0), (136.0, -11.94, 3.0), (135.4, -7.981, 3.0), (205.8, 39.51, 3.0), (205.7, 39.06, 3.0), (205.8, 38.61, 3.0), (205.9, 38.19, 3.0), (206.2, 37.82, 3.0), (206.6, 37.55, 3.0), (207.0, 37.37, 3.0), (207.5, 37.31, 3.0), (207.9, 37.37, 3.0), (208.3, 37.55, 3.0), (208.7, 37.82, 3.0), (209.0, 38.19, 3.0), (209.1, 38.61, 3.0), (209.2, 39.06, 3.0), (209.1, 39.51, 3.0), (209.0, 39.94, 3.0), (208.7, 40.3, 3.0), (208.3, 40.58, 3.0), (207.9, 40.75, 3.0), (207.5, 40.81, 3.0), (207.0, 40.75, 3.0), (206.6, 40.58, 3.0), (206.2, 40.3, 3.0), (205.9, 39.94, 3.0), (205.8, -38.49, 3.0), (205.7, -38.94, 3.0), (205.8, -39.39, 3.0), (205.9, -39.81, 3.0), (206.2, -40.18, 3.0), (206.6, -40.45, 3.0), (207.0, -40.63, 3.0), (207.5, -40.69, 3.0), (207.9, -40.63, 3.0), (208.3, -40.45, 3.0), (208.7, -40.18, 3.0), (209.0, -39.81, 3.0), (209.1, -39.39, 3.0), (209.2, -38.94, 3.0), (209.1, -38.49, 3.0), (209.0, -38.06, 3.0), (208.7, -37.7, 3.0), (208.3, -37.42, 3.0), (207.9, -37.25, 3.0), (207.5, -37.19, 3.0), (207.0, -37.25, 3.0), (206.6, -37.42, 3.0), (206.2, -37.7, 3.0), (205.9, -38.06, 3.0), (190.8, 39.51, 3.0), (190.7, 39.06, 3.0), (190.8, 38.61, 3.0), (190.9, 38.19, 3.0), (191.2, 37.82, 3.0), (191.6, 37.55, 3.0), (192.0, 37.37, 3.0), (192.5, 37.31, 3.0), (192.9, 37.37, 3.0), (193.3, 37.55, 3.0), (193.7, 37.82, 3.0), (194.0, 38.19, 3.0), (194.1, 38.61, 3.0), (194.2, 39.06, 3.0), (194.1, 39.51, 3.0), (194.0, 39.94, 3.0), (193.7, 40.3, 3.0), (193.3, 40.58, 3.0), (192.9, 40.75, 3.0), (192.5, 40.81, 3.0), (192.0, 40.75, 3.0), (191.6, 40.58, 3.0), (191.2, 40.3, 3.0), (190.9, 39.94, 3.0), (190.8, -38.49, 3.0), (190.7, -38.94, 3.0), (190.8, -39.39, 3.0), (190.9, -39.81, 3.0), (191.2, -40.18, 3.0), (191.6, -40.45, 3.0), (192.0, -40.63, 3.0), (192.5, -40.69, 3.0), (192.9, -40.63, 3.0), (193.3, -40.45, 3.0), (193.7, -40.18, 3.0), (194.0, -39.81, 3.0), (194.1, -39.39, 3.0), (194.2, -38.94, 3.0), (194.1, -38.49, 3.0), (194.0, -38.06, 3.0), (193.7, -37.7, 3.0), (193.3, -37.42, 3.0), (192.9, -37.25, 3.0), (192.5, -37.19, 3.0), (192.0, -37.25, 3.0), (191.6, -37.42, 3.0), (191.2, -37.7, 3.0), (190.9, -38.06, 3.0)], [], [(0, 1, 2), (2, 1, 3), (2, 3, 4), (4, 3, 5), (4, 5, 6), (6, 5, 7), (6, 7, 8), (8, 7, 9), (8, 9, 10), (10, 9, 11), (10, 11, 12), (12, 11, 13), (12, 13, 14), (14, 13, 15), (14, 15, 16), (0, 17, 1), (1, 17, 18), (18, 17, 19), (18, 19, 20), (20, 19, 21), (20, 21, 22), (22, 21, 23), (22, 23, 24), (24, 23, 25), (24, 25, 26), (26, 25, 27), (27, 25, 28), (27, 28, 29), (29, 28, 30), (29, 30, 31), (31, 30, 32), (31, 32, 33), (33, 32, 34), (33, 34, 35), (35, 34, 36), (35, 36, 37), (37, 36, 38), (37, 38, 39), (37, 39, 40), (40, 39, 41), (40, 41, 42), (42, 41, 43), (42, 43, 44), (44, 43, 45), (44, 45, 46), (46, 45, 47), (46, 47, 16), (16, 47, 14), (48, 49, 50), (50, 49, 51), (50, 51, 52), (52, 51, 53), (52, 53, 54), (54, 53, 55), (54, 55, 56), (56, 55, 57), (56, 57, 58), (58, 57, 59), (58, 59, 60), (60, 59, 61), (60, 61, 62), (62, 61, 63), (62, 63, 64), (48, 65, 49), (49, 65, 66), (66, 65, 67), (66, 67, 68), (68, 67, 69), (68, 69, 70), (70, 69, 71), (70, 71, 72), (72, 71, 73), (72, 73, 74), (74, 73, 75), (75, 73, 76), (75, 76, 77), (77, 76, 78), (77, 78, 79), (79, 78, 80), (79, 80, 81), (81, 80, 82), (81, 82, 83), (83, 82, 84), (83, 84, 85), (85, 84, 86), (85, 86, 87), (85, 87, 88), (88, 87, 89), (88, 89, 90), (90, 89, 91), (90, 91, 92), (92, 91, 93), (92, 93, 94), (94, 93, 95), (94, 95, 64), (64, 95, 62), (96, 97, 98), (98, 97, 99), (98, 99, 100), (100, 99, 101), (100, 101, 102), (102, 101, 103), (102, 103, 104), (104, 103, 105), (104, 105, 106), (106, 105, 107), (106, 107, 108), (108, 107, 109), (108, 109, 110), (110, 109, 111), (110, 111, 112), (96, 113, 97), (97, 113, 114), (114, 113, 115), (114, 115, 116), (116, 115, 117), (116, 117, 118), (118, 117, 119), (118, 119, 120), (120, 119, 121), (120, 121, 122), (122, 121, 123), (123, 121, 124), (123, 124, 125), (125, 124, 126), (125, 126, 127), (127, 126, 128), (127, 128, 129), (129, 128, 130), (129, 130, 131), (131, 130, 132), (131, 132, 133), (133, 132, 134), (133, 134, 135), (133, 135, 136), (136, 135, 137), (136, 137, 138), (138, 137, 139), (138, 139, 140), (140, 139, 141), (140, 141, 142), (142, 141, 143), (142, 143, 112), (112, 143, 110), (144, 145, 146), (146, 145, 147), (146, 147, 148), (148, 147, 149), (148, 149, 150), (150, 149, 151), (150, 151, 152), (152, 151, 153), (152, 153, 154), (154, 153, 155), (154, 155, 156), (156, 155, 157), (156, 157, 158), (158, 157, 159), (158, 159, 160), (144, 161, 145), (145, 161, 162), (162, 161, 163), (162, 163, 164), (164, 163, 165), (164, 165, 166), (166, 165, 167), (166, 167, 168), (168, 167, 169), (168, 169, 170), (170, 169, 171), (171, 169, 172), (171, 172, 173), (173, 172, 174), (173, 174, 175), (175, 174, 176), (175, 176, 177), (177, 176, 178), (177, 178, 179), (179, 178, 180), (179, 180, 181), (181, 180, 182), (181, 182, 183), (181, 183, 184), (184, 183, 185), (184, 185, 186), (186, 185, 187), (186, 187, 188), (188, 187, 189), (188, 189, 190), (190, 189, 191), (190, 191, 160), (160, 191, 158), (192, 193, 194), (194, 193, 195), (194, 195, 196), (196, 197, 194), (194, 197, 198), (192, 194, 199), (199, 194, 200), (199, 200, 201), (201, 200, 202), (202, 200, 203), (202, 203, 204), (204, 203, 205), (205, 203, 206), (205, 206, 207), (207, 206, 208), (207, 208, 209), (209, 208, 210), (210, 208, 211), (210, 211, 212), (212, 211, 213), (213, 211, 214), (213, 214, 215), (215, 214, 216), (216, 214, 217), (216, 217, 218), (218, 217, 219), (219, 217, 220), (219, 220, 221), (221, 220, 222), (222, 220, 223), (222, 223, 224), (224, 223, 225), (225, 223, 226), (225, 226, 227), (227, 226, 228), (227, 228, 229), (229, 228, 230), (230, 228, 231), (231, 228, 232), (232, 228, 233), (233, 228, 234), (235, 236, 237), (237, 236, 238), (237, 238, 239), (237, 239, 240), (240, 239, 241), (240, 241, 242), (242, 241, 243), (242, 243, 244), (242, 244, 245), (245, 244, 246), (245, 246, 247), (245, 247, 248), (248, 247, 249), (248, 249, 250), (248, 250, 251), (251, 250, 252), (251, 252, 253), (251, 253, 254), (254, 253, 255), (254, 255, 256), (254, 256, 257), (257, 256, 258), (257, 258, 259), (257, 259, 260), (260, 259, 261), (260, 261, 262), (262, 261, 263), (262, 263, 264), (262, 264, 265), (265, 264, 266), (265, 266, 267), (265, 267, 268), (268, 267, 269), (268, 269, 270), (270, 271, 268), (268, 271, 272), (268, 272, 273), (273, 274, 268), (275, 276, 237), (237, 276, 277), (237, 277, 235), (278, 279, 280), (280, 279, 281), (280, 281, 282), (280, 282, 283), (283, 282, 284), (283, 284, 285), (285, 286, 283), (278, 287, 279), (279, 287, 281), (281, 287, 282), (282, 287, 284), (284, 287, 285), (285, 287, 286), (286, 287, 288), (288, 287, 289), (289, 287, 290), (289, 290, 291), (291, 290, 292), (291, 292, 293), (293, 292, 294), (294, 292, 295), (294, 295, 296), (296, 295, 297), (297, 295, 298), (297, 298, 299), (299, 298, 300), (300, 298, 301), (300, 301, 302), (302, 301, 303), (303, 301, 304), (303, 304, 305), (305, 304, 306), (306, 304, 307), (306, 307, 308), (308, 307, 309), (309, 307, 310), (309, 310, 311), (311, 310, 312), (312, 310, 313), (312, 313, 314), (314, 313, 315), (315, 313, 316), (315, 316, 317), (317, 316, 318), (317, 318, 319), (319, 318, 320), (320, 318, 321), (321, 318, 322), (322, 318, 323), (323, 318, 324), (320, 321, 325), (325, 321, 322), (325, 322, 326), (326, 322, 323), (326, 323, 324), (274, 273, 326), (326, 273, 272), (326, 272, 325), (325, 272, 271), (325, 271, 270), (234, 280, 233), (233, 280, 232), (232, 280, 283), (232, 283, 231), (231, 283, 230), (236, 235, 327), (327, 235, 277), (327, 277, 328), (328, 277, 276), (328, 276, 275), (329, 327, 330), (330, 327, 331), (331, 327, 332), (332, 327, 328), (332, 328, 333), (333, 328, 334), (334, 328, 335), (198, 197, 336), (336, 197, 196), (336, 196, 337), (337, 196, 195), (337, 195, 193), (338, 339, 340), (340, 339, 341), (340, 341, 342), (340, 342, 343), (343, 342, 344), (343, 344, 345), (345, 344, 346), (345, 346, 347), (345, 347, 348), (348, 347, 349), (348, 349, 350), (348, 350, 351), (351, 350, 352), (351, 352, 353), (351, 353, 354), (354, 353, 355), (354, 355, 356), (354, 356, 357), (357, 356, 358), (357, 358, 359), (357, 359, 360), (360, 359, 361), (360, 361, 362), (360, 362, 363), (363, 362, 364), (363, 364, 365), (363, 365, 366), (366, 365, 367), (366, 367, 368), (366, 368, 369), (369, 368, 370), (369, 370, 371), (371, 370, 372), (371, 372, 329), (329, 330, 371), (371, 330, 331), (371, 331, 332), (332, 333, 371), (371, 333, 334), (371, 334, 335), (373, 374, 340), (340, 374, 375), (340, 375, 338), (339, 338, 337), (337, 338, 375), (337, 375, 336), (336, 375, 374), (336, 374, 373), (376, 377, 356), (356, 377, 378), (356, 378, 358), (358, 378, 379), (358, 379, 359), (359, 379, 380), (359, 380, 361), (361, 380, 381), (361, 381, 362), (362, 381, 382), (362, 382, 364), (364, 382, 383), (364, 383, 384), (364, 384, 365), (365, 384, 385), (365, 385, 367), (367, 385, 386), (367, 386, 368), (368, 386, 387), (368, 387, 388), (368, 388, 370), (370, 388, 389), (370, 389, 239), (239, 389, 390), (239, 390, 241), (241, 390, 391), (241, 391, 392), (392, 391, 393), (393, 391, 394), (393, 394, 395), (395, 394, 396), (395, 396, 397), (395, 397, 398), (398, 397, 399), (398, 399, 400), (400, 399, 401), (401, 399, 402), (401, 402, 403), (403, 402, 404), (403, 404, 405), (405, 404, 406), (405, 406, 407), (407, 406, 408), (407, 408, 409), (409, 408, 410), (410, 408, 411), (410, 411, 412), (412, 411, 413), (412, 413, 414), (414, 413, 415), (415, 413, 416), (415, 416, 417), (417, 416, 418), (418, 416, 419), (418, 419, 420), (420, 419, 421), (420, 421, 422), (422, 421, 423), (422, 423, 424), (424, 423, 425), (424, 425, 426), (426, 425, 427), (427, 425, 428), (427, 428, 429), (429, 428, 430), (429, 430, 431), (429, 431, 432), (432, 431, 433), (432, 433, 434), (434, 433, 266), (434, 266, 264), (433, 435, 266), (266, 435, 436), (266, 436, 267), (267, 436, 317), (267, 317, 319), (436, 437, 317), (317, 437, 315), (315, 437, 438), (315, 438, 439), (315, 439, 314), (314, 439, 440), (314, 440, 312), (312, 440, 441), (312, 441, 311), (311, 441, 442), (311, 442, 443), (311, 443, 309), (309, 443, 444), (309, 444, 308), (308, 444, 445), (308, 445, 306), (306, 445, 446), (306, 446, 305), (305, 446, 447), (305, 447, 303), (303, 447, 448), (303, 448, 449), (303, 449, 302), (302, 449, 450), (302, 450, 300), (300, 450, 451), (300, 451, 299), (299, 451, 452), (299, 452, 297), (297, 452, 453), (297, 453, 296), (296, 453, 454), (296, 454, 455), (296, 455, 294), (294, 455, 456), (294, 456, 293), (293, 456, 457), (293, 457, 291), (291, 457, 458), (291, 458, 459), (291, 459, 289), (289, 459, 460), (289, 460, 227), (227, 460, 461), (227, 461, 225), (225, 461, 462), (225, 462, 463), (463, 462, 464), (464, 462, 465), (464, 465, 466), (466, 465, 467), (466, 467, 468), (468, 467, 469), (468, 469, 470), (471, 472, 470), (470, 472, 473), (470, 473, 468), (472, 471, 474), (474, 471, 475), (474, 475, 476), (476, 475, 477), (476, 477, 478), (478, 477, 479), (478, 479, 480), (480, 479, 481), (481, 479, 482), (481, 482, 483), (483, 482, 484), (483, 484, 485), (485, 484, 486), (485, 486, 487), (487, 486, 488), (487, 488, 489), (489, 488, 490), (489, 490, 491), (491, 490, 492), (491, 492, 493), (493, 492, 494), (493, 494, 213), (213, 494, 495), (213, 495, 212), (212, 495, 496), (212, 496, 210), (210, 496, 497), (210, 497, 209), (209, 497, 498), (209, 498, 207), (207, 498, 499), (207, 499, 500), (482, 501, 484), (484, 501, 502), (502, 501, 503), (502, 503, 504), (504, 503, 505), (505, 503, 506), (505, 506, 507), (507, 506, 508), (507, 508, 509), (509, 508, 510), (509, 510, 511), (511, 510, 512), (511, 512, 513), (513, 512, 514), (514, 512, 515), (514, 515, 516), (516, 515, 517), (516, 517, 518), (516, 518, 519), (519, 518, 520), (519, 520, 521), (521, 520, 201), (521, 201, 202), (520, 522, 201), (201, 522, 523), (201, 523, 199), (199, 523, 342), (199, 342, 341), (523, 524, 342), (342, 524, 344), (344, 524, 525), (344, 525, 526), (344, 526, 346), (346, 526, 527), (346, 527, 347), (347, 527, 528), (347, 528, 349), (349, 528, 529), (349, 529, 530), (349, 530, 350), (350, 530, 531), (350, 531, 352), (352, 531, 532), (352, 532, 353), (353, 532, 533), (353, 533, 355), (355, 533, 376), (355, 376, 356), (534, 535, 536), (536, 535, 537), (536, 537, 538), (538, 537, 539), (538, 539, 540), (540, 539, 541), (540, 541, 414), (414, 541, 412), (535, 534, 542), (542, 534, 543), (542, 543, 253), (253, 543, 544), (253, 544, 255), (255, 544, 545), (255, 545, 256), (256, 545, 546), (256, 546, 258), (258, 546, 547), (258, 547, 259), (259, 547, 548), (259, 548, 261), (261, 548, 549), (261, 549, 550), (434, 264, 550), (550, 264, 263), (550, 263, 261), (207, 500, 205), (205, 500, 551), (205, 551, 204), (204, 551, 521), (204, 521, 202), (241, 392, 243), (243, 392, 552), (243, 552, 244), (244, 552, 553), (244, 553, 246), (246, 553, 554), (246, 554, 247), (247, 554, 555), (247, 555, 249), (249, 555, 556), (249, 556, 250), (250, 556, 557), (250, 557, 252), (252, 557, 558), (252, 558, 542), (225, 463, 224), (224, 463, 559), (224, 559, 222), (222, 559, 560), (222, 560, 221), (221, 560, 561), (221, 561, 219), (219, 561, 562), (219, 562, 218), (218, 562, 563), (218, 563, 216), (216, 563, 564), (216, 564, 565), (216, 565, 215), (215, 565, 493), (215, 493, 213), (283, 286, 230), (230, 286, 229), (229, 286, 288), (229, 288, 289), (267, 319, 269), (269, 319, 320), (269, 320, 270), (270, 320, 325), (253, 252, 542), (239, 238, 370), (370, 238, 372), (372, 238, 329), (329, 238, 236), (329, 236, 327), (199, 341, 192), (192, 341, 339), (192, 339, 193), (193, 339, 337), (227, 229, 289), (566, 567, 568), (568, 567, 569), (570, 566, 571), (571, 566, 568), (572, 573, 574), (574, 573, 575), (574, 575, 576), (576, 575, 577), (576, 577, 578), (578, 577, 579), (578, 579, 580), (580, 579, 581), (580, 581, 582), (582, 581, 583), (582, 583, 584), (584, 583, 585), (584, 585, 586), (586, 585, 587), (586, 587, 588), (588, 587, 589), (588, 589, 590), (590, 589, 591), (590, 591, 592), (592, 591, 593), (592, 593, 594), (594, 593, 595), (594, 595, 571), (571, 595, 570), (596, 573, 597), (597, 573, 572), (598, 596, 599), (599, 596, 597), (600, 601, 602), (602, 601, 603), (602, 603, 604), (604, 603, 605), (604, 605, 606), (606, 605, 607), (606, 607, 608), (608, 607, 609), (608, 609, 610), (610, 609, 611), (610, 611, 612), (612, 611, 613), (612, 613, 614), (614, 613, 615), (614, 615, 616), (616, 615, 617), (616, 617, 618), (618, 617, 619), (618, 619, 620), (620, 619, 621), (620, 621, 622), (622, 621, 623), (622, 623, 599), (599, 623, 598), (624, 601, 625), (625, 601, 600), (626, 624, 627), (627, 624, 625), (628, 629, 630), (630, 629, 631), (630, 631, 632), (632, 631, 633), (632, 633, 634), (634, 633, 635), (634, 635, 636), (636, 635, 637), (636, 637, 638), (638, 637, 639), (638, 639, 640), (640, 639, 641), (640, 641, 642), (642, 641, 643), (642, 643, 644), (644, 643, 645), (644, 645, 646), (646, 645, 647), (646, 647, 648), (648, 647, 649), (648, 649, 650), (650, 649, 651), (650, 651, 627), (627, 651, 626), (652, 629, 653), (653, 629, 628), (654, 652, 655), (655, 652, 653), (569, 567, 656), (656, 567, 657), (656, 657, 658), (658, 657, 659), (658, 659, 660), (660, 659, 661), (660, 661, 662), (662, 661, 663), (662, 663, 664), (664, 663, 665), (664, 665, 666), (666, 665, 667), (666, 667, 668), (668, 667, 669), (668, 669, 670), (670, 669, 671), (670, 671, 672), (672, 671, 673), (672, 673, 674), (674, 673, 675), (674, 675, 676), (676, 675, 677), (676, 677, 655), (655, 677, 654), (656, 194, 569), (569, 194, 198), (569, 198, 336), (194, 656, 200), (200, 656, 658), (200, 658, 203), (203, 658, 660), (203, 660, 206), (206, 660, 662), (206, 662, 208), (208, 662, 664), (208, 664, 211), (211, 664, 666), (211, 666, 214), (214, 666, 668), (214, 668, 217), (217, 668, 670), (217, 670, 220), (220, 670, 672), (220, 672, 223), (223, 672, 674), (223, 674, 226), (226, 674, 676), (226, 676, 228), (228, 676, 655), (228, 655, 234), (234, 655, 280), (280, 655, 653), (280, 653, 628), (630, 287, 628), (628, 287, 278), (628, 278, 280), (287, 630, 290), (290, 630, 632), (290, 632, 292), (292, 632, 634), (292, 634, 295), (295, 634, 636), (295, 636, 298), (298, 636, 638), (298, 638, 301), (301, 638, 640), (301, 640, 304), (304, 640, 642), (304, 642, 307), (307, 642, 644), (307, 644, 310), (310, 644, 646), (310, 646, 313), (313, 646, 648), (313, 648, 316), (316, 648, 650), (316, 650, 318), (318, 650, 627), (318, 627, 324), (324, 627, 326), (326, 627, 625), (326, 625, 600), (602, 268, 600), (600, 268, 274), (600, 274, 326), (268, 602, 265), (265, 602, 604), (265, 604, 262), (262, 604, 606), (262, 606, 260), (260, 606, 608), (260, 608, 257), (257, 608, 610), (257, 610, 254), (254, 610, 612), (254, 612, 251), (251, 612, 614), (251, 614, 248), (248, 614, 616), (248, 616, 245), (245, 616, 618), (245, 618, 242), (242, 618, 620), (242, 620, 240), (240, 620, 622), (240, 622, 237), (237, 622, 599), (237, 599, 275), (275, 599, 328), (328, 599, 597), (328, 597, 572), (574, 371, 572), (572, 371, 335), (572, 335, 328), (371, 574, 369), (369, 574, 576), (369, 576, 366), (366, 576, 578), (366, 578, 363), (363, 578, 580), (363, 580, 360), (360, 580, 582), (360, 582, 357), (357, 582, 584), (357, 584, 354), (354, 584, 586), (354, 586, 351), (351, 586, 588), (351, 588, 348), (348, 588, 590), (348, 590, 345), (345, 590, 592), (345, 592, 343), (343, 592, 594), (343, 594, 340), (340, 594, 571), (340, 571, 373), (373, 571, 336), (336, 571, 568), (336, 568, 569), (678, 679, 680), (680, 679, 681), (680, 681, 682), (682, 681, 683), (682, 683, 684), (684, 683, 685), (684, 685, 686), (686, 685, 687), (686, 687, 688), (688, 687, 689), (688, 689, 690), (690, 689, 691), (690, 691, 692), (692, 691, 693), (692, 693, 694), (694, 693, 695), (694, 695, 696), (696, 695, 697), (696, 697, 698), (698, 697, 699), (698, 699, 700), (700, 699, 701), (700, 701, 702), (702, 701, 703), (702, 703, 704), (704, 703, 705), (704, 705, 706), (706, 705, 707), (706, 707, 708), (708, 707, 709), (708, 709, 710), (710, 709, 711), (710, 711, 712), (712, 711, 713), (712, 713, 714), (714, 713, 715), (714, 715, 716), (716, 715, 717), (716, 717, 718), (718, 717, 719), (718, 719, 720), (720, 719, 721), (720, 721, 722), (722, 721, 723), (722, 723, 724), (724, 723, 725), (724, 725, 678), (678, 725, 679), (726, 378, 727), (727, 378, 377), (727, 377, 728), (728, 377, 376), (728, 376, 729), (729, 376, 533), (729, 533, 730), (730, 533, 532), (730, 532, 731), (731, 532, 531), (731, 531, 732), (732, 531, 530), (732, 530, 733), (733, 530, 529), (733, 529, 734), (734, 529, 528), (734, 528, 735), (735, 528, 527), (735, 527, 736), (736, 527, 526), (736, 526, 737), (737, 526, 525), (737, 525, 738), (738, 525, 524), (738, 524, 739), (739, 524, 523), (739, 523, 740), (740, 523, 522), (740, 522, 741), (741, 522, 520), (741, 520, 742), (742, 520, 518), (742, 518, 743), (743, 518, 517), (743, 517, 744), (744, 517, 515), (744, 515, 745), (745, 515, 512), (745, 512, 746), (746, 512, 510), (746, 510, 747), (747, 510, 508), (747, 508, 748), (748, 508, 506), (748, 506, 749), (749, 506, 503), (749, 503, 750), (750, 503, 501), (750, 501, 751), (751, 501, 482), (751, 482, 752), (752, 482, 479), (752, 479, 753), (753, 479, 477), (753, 477, 754), (754, 477, 475), (754, 475, 755), (755, 475, 471), (755, 471, 756), (756, 471, 470), (756, 470, 757), (757, 470, 469), (757, 469, 758), (758, 469, 467), (758, 467, 759), (759, 467, 465), (759, 465, 760), (760, 465, 462), (760, 462, 761), (761, 462, 461), (761, 461, 762), (762, 461, 460), (762, 460, 763), (763, 460, 459), (763, 459, 764), (764, 459, 458), (764, 458, 765), (765, 458, 457), (765, 457, 766), (766, 457, 456), (766, 456, 767), (767, 456, 455), (767, 455, 768), (768, 455, 454), (768, 454, 769), (769, 454, 453), (769, 453, 770), (770, 453, 452), (770, 452, 771), (771, 452, 451), (771, 451, 772), (772, 451, 450), (772, 450, 773), (773, 450, 449), (773, 449, 774), (774, 449, 448), (774, 448, 775), (775, 448, 447), (775, 447, 776), (776, 447, 446), (776, 446, 777), (777, 446, 445), (777, 445, 778), (778, 445, 444), (778, 444, 779), (779, 444, 443), (779, 443, 780), (780, 443, 442), (780, 442, 781), (781, 442, 441), (781, 441, 782), (782, 441, 440), (782, 440, 783), (783, 440, 439), (783, 439, 784), (784, 439, 438), (784, 438, 785), (785, 438, 437), (785, 437, 786), (786, 437, 436), (786, 436, 787), (787, 436, 435), (787, 435, 788), (788, 435, 433), (788, 433, 789), (789, 433, 431), (789, 431, 790), (790, 431, 430), (790, 430, 791), (791, 430, 428), (791, 428, 792), (792, 428, 425), (792, 425, 793), (793, 425, 423), (793, 423, 794), (794, 423, 421), (794, 421, 795), (795, 421, 419), (795, 419, 796), (796, 419, 416), (796, 416, 797), (797, 416, 413), (797, 413, 798), (798, 413, 411), (798, 411, 799), (799, 411, 408), (799, 408, 800), (800, 408, 406), (800, 406, 801), (801, 406, 404), (801, 404, 802), (802, 404, 402), (802, 402, 803), (803, 402, 399), (803, 399, 804), (804, 399, 397), (804, 397, 805), (805, 397, 396), (805, 396, 806), (806, 396, 394), (806, 394, 807), (807, 394, 391), (807, 391, 808), (808, 391, 390), (808, 390, 809), (809, 390, 389), (809, 389, 810), (810, 389, 388), (810, 388, 811), (811, 388, 387), (811, 387, 812), (812, 387, 386), (812, 386, 813), (813, 386, 385), (813, 385, 814), (814, 385, 384), (814, 384, 815), (815, 384, 383), (815, 383, 816), (816, 383, 382), (816, 382, 817), (817, 382, 381), (817, 381, 818), (818, 381, 380), (818, 380, 819), (819, 380, 379), (819, 379, 726), (726, 379, 378), (728, 820, 727), (727, 820, 821), (727, 821, 822), (820, 728, 823), (823, 728, 729), (823, 729, 824), (824, 729, 730), (824, 730, 825), (825, 730, 731), (825, 731, 826), (826, 731, 732), (826, 732, 827), (827, 732, 733), (827, 733, 828), (828, 733, 734), (828, 734, 829), (829, 734, 735), (829, 735, 830), (830, 735, 736), (830, 736, 831), (831, 736, 737), (831, 737, 832), (832, 737, 738), (832, 738, 833), (833, 738, 739), (833, 739, 834), (834, 739, 835), (835, 739, 740), (835, 740, 836), (836, 740, 741), (836, 741, 837), (837, 741, 742), (837, 742, 838), (838, 742, 743), (838, 743, 839), (839, 743, 744), (839, 744, 840), (840, 744, 745), (840, 745, 841), (841, 745, 746), (841, 746, 842), (842, 746, 747), (842, 747, 843), (843, 747, 748), (843, 748, 844), (844, 748, 749), (844, 749, 845), (845, 749, 750), (845, 750, 846), (846, 750, 751), (846, 751, 847), (847, 751, 848), (848, 751, 752), (848, 752, 849), (849, 752, 753), (849, 753, 850), (850, 753, 754), (850, 754, 851), (851, 754, 755), (851, 755, 852), (852, 755, 756), (852, 756, 853), (853, 756, 757), (853, 757, 854), (854, 757, 758), (854, 758, 855), (855, 758, 759), (855, 759, 856), (856, 759, 760), (856, 760, 857), (857, 760, 761), (857, 761, 858), (858, 761, 762), (858, 762, 859), (859, 762, 860), (860, 762, 763), (860, 763, 861), (861, 763, 764), (861, 764, 862), (862, 764, 765), (862, 765, 863), (863, 765, 766), (863, 766, 864), (864, 766, 767), (864, 767, 865), (865, 767, 768), (865, 768, 866), (866, 768, 769), (866, 769, 867), (867, 769, 770), (867, 770, 868), (868, 770, 771), (868, 771, 869), (869, 771, 772), (869, 772, 870), (870, 772, 773), (870, 773, 871), (871, 773, 774), (871, 774, 872), (872, 774, 873), (873, 774, 775), (873, 775, 874), (874, 775, 776), (874, 776, 875), (875, 776, 777), (875, 777, 876), (876, 777, 778), (876, 778, 877), (877, 778, 779), (877, 779, 878), (878, 779, 780), (878, 780, 879), (879, 780, 781), (879, 781, 880), (880, 781, 782), (880, 782, 881), (881, 782, 783), (881, 783, 882), (882, 783, 784), (882, 784, 883), (883, 784, 785), (883, 785, 884), (884, 785, 786), (884, 786, 885), (885, 786, 886), (886, 786, 787), (886, 787, 887), (887, 787, 788), (887, 788, 888), (888, 788, 789), (888, 789, 889), (889, 789, 790), (889, 790, 890), (890, 790, 791), (890, 791, 891), (891, 791, 792), (891, 792, 892), (892, 792, 793), (892, 793, 893), (893, 793, 794), (893, 794, 894), (894, 794, 795), (894, 795, 895), (895, 795, 796), (895, 796, 896), (896, 796, 797), (896, 797, 897), (897, 797, 798), (897, 798, 898), (898, 798, 899), (899, 798, 799), (899, 799, 900), (900, 799, 800), (900, 800, 901), (901, 800, 801), (901, 801, 902), (902, 801, 802), (902, 802, 903), (903, 802, 803), (903, 803, 904), (904, 803, 804), (904, 804, 905), (905, 804, 805), (905, 805, 906), (906, 805, 806), (906, 806, 907), (907, 806, 807), (907, 807, 908), (908, 807, 808), (908, 808, 909), (909, 808, 809), (909, 809, 910), (910, 809, 911), (911, 809, 810), (911, 810, 912), (912, 810, 811), (912, 811, 913), (913, 811, 812), (913, 812, 914), (914, 812, 813), (914, 813, 915), (915, 813, 814), (915, 814, 916), (916, 814, 815), (916, 815, 917), (917, 815, 816), (917, 816, 918), (918, 816, 817), (918, 817, 919), (919, 817, 818), (919, 818, 920), (920, 818, 819), (920, 819, 921), (921, 819, 726), (921, 726, 822), (822, 726, 727), (820, 922, 821), (821, 922, 923), (821, 923, 822), (822, 923, 924), (822, 924, 921), (921, 924, 925), (921, 925, 920), (920, 925, 926), (920, 926, 919), (919, 926, 927), (919, 927, 918), (918, 927, 928), (918, 928, 917), (917, 928, 929), (917, 929, 916), (916, 929, 930), (916, 930, 915), (915, 930, 931), (915, 931, 914), (914, 931, 932), (914, 932, 913), (913, 932, 933), (913, 933, 912), (912, 933, 934), (912, 934, 911), (911, 934, 935), (911, 935, 910), (910, 935, 936), (910, 936, 909), (909, 936, 937), (909, 937, 908), (908, 937, 938), (908, 938, 907), (907, 938, 939), (907, 939, 906), (906, 939, 940), (906, 940, 905), (905, 940, 941), (905, 941, 904), (904, 941, 942), (904, 942, 903), (903, 942, 943), (903, 943, 902), (902, 943, 944), (902, 944, 901), (901, 944, 945), (901, 945, 900), (900, 945, 946), (900, 946, 899), (899, 946, 947), (899, 947, 898), (898, 947, 948), (898, 948, 897), (897, 948, 949), (897, 949, 896), (896, 949, 950), (896, 950, 895), (895, 950, 951), (895, 951, 894), (894, 951, 952), (894, 952, 893), (893, 952, 953), (893, 953, 892), (892, 953, 954), (892, 954, 891), (891, 954, 955), (891, 955, 890), (890, 955, 956), (890, 956, 889), (889, 956, 957), (889, 957, 888), (888, 957, 958), (888, 958, 887), (887, 958, 959), (887, 959, 886), (886, 959, 960), (886, 960, 885), (885, 960, 961), (885, 961, 884), (884, 961, 962), (884, 962, 883), (883, 962, 963), (883, 963, 882), (882, 963, 964), (882, 964, 881), (881, 964, 965), (881, 965, 880), (880, 965, 966), (880, 966, 879), (879, 966, 967), (879, 967, 878), (878, 967, 968), (878, 968, 877), (877, 968, 969), (877, 969, 876), (876, 969, 970), (876, 970, 875), (875, 970, 971), (875, 971, 874), (874, 971, 972), (874, 972, 873), (873, 972, 973), (873, 973, 872), (872, 973, 974), (872, 974, 871), (871, 974, 975), (871, 975, 870), (870, 975, 976), (870, 976, 869), (869, 976, 977), (869, 977, 868), (868, 977, 978), (868, 978, 867), (867, 978, 979), (867, 979, 866), (866, 979, 980), (866, 980, 865), (865, 980, 981), (865, 981, 864), (864, 981, 982), (864, 982, 863), (863, 982, 983), (863, 983, 862), (862, 983, 984), (862, 984, 861), (861, 984, 985), (861, 985, 860), (860, 985, 986), (860, 986, 859), (859, 986, 987), (859, 987, 858), (858, 987, 988), (858, 988, 857), (857, 988, 989), (857, 989, 856), (856, 989, 990), (856, 990, 855), (855, 990, 991), (855, 991, 854), (854, 991, 992), (854, 992, 853), (853, 992, 993), (853, 993, 852), (852, 993, 994), (852, 994, 851), (851, 994, 995), (851, 995, 850), (850, 995, 996), (850, 996, 849), (849, 996, 997), (849, 997, 848), (848, 997, 998), (848, 998, 847), (847, 998, 999), (847, 999, 846), (846, 999, 1000), (846, 1000, 845), (845, 1000, 1001), (845, 1001, 844), (844, 1001, 1002), (844, 1002, 843), (843, 1002, 1003), (843, 1003, 842), (842, 1003, 1004), (842, 1004, 841), (841, 1004, 1005), (841, 1005, 840), (840, 1005, 1006), (840, 1006, 839), (839, 1006, 1007), (839, 1007, 838), (838, 1007, 1008), (838, 1008, 837), (837, 1008, 1009), (837, 1009, 836), (836, 1009, 1010), (836, 1010, 835), (835, 1010, 1011), (835, 1011, 834), (834, 1011, 1012), (834, 1012, 833), (833, 1012, 1013), (833, 1013, 832), (832, 1013, 1014), (832, 1014, 831), (831, 1014, 1015), (831, 1015, 830), (830, 1015, 1016), (830, 1016, 829), (829, 1016, 1017), (829, 1017, 828), (828, 1017, 1018), (828, 1018, 827), (827, 1018, 1019), (827, 1019, 826), (826, 1019, 1020), (826, 1020, 825), (825, 1020, 1021), (825, 1021, 824), (824, 1021, 1022), (824, 1022, 823), (823, 1022, 1023), (823, 1023, 820), (820, 1023, 922), (145, 534, 147), (147, 534, 536), (147, 536, 149), (149, 536, 538), (149, 538, 151), (151, 538, 540), (151, 540, 153), (153, 540, 414), (153, 414, 155), (155, 414, 415), (155, 415, 157), (157, 415, 417), (157, 417, 159), (159, 417, 418), (159, 418, 160), (160, 418, 420), (160, 420, 190), (190, 420, 422), (190, 422, 188), (188, 422, 424), (188, 424, 186), (186, 424, 426), (186, 426, 184), (184, 426, 427), (184, 427, 181), (181, 427, 429), (181, 429, 179), (179, 429, 432), (179, 432, 177), (177, 432, 434), (177, 434, 175), (175, 434, 550), (175, 550, 173), (173, 550, 549), (173, 549, 171), (171, 549, 548), (171, 548, 170), (170, 548, 547), (170, 547, 168), (168, 547, 546), (168, 546, 166), (166, 546, 545), (166, 545, 164), (164, 545, 544), (164, 544, 162), (162, 544, 543), (162, 543, 145), (145, 543, 534), (49, 514, 51), (51, 514, 516), (51, 516, 53), (53, 516, 519), (53, 519, 55), (55, 519, 521), (55, 521, 57), (57, 521, 551), (57, 551, 59), (59, 551, 500), (59, 500, 61), (61, 500, 499), (61, 499, 63), (63, 499, 498), (63, 498, 64), (64, 498, 497), (64, 497, 94), (94, 497, 496), (94, 496, 92), (92, 496, 495), (92, 495, 90), (90, 495, 494), (90, 494, 88), (88, 494, 492), (88, 492, 85), (85, 492, 490), (85, 490, 83), (83, 490, 488), (83, 488, 81), (81, 488, 486), (81, 486, 79), (79, 486, 484), (79, 484, 77), (77, 484, 502), (77, 502, 75), (75, 502, 504), (75, 504, 74), (74, 504, 505), (74, 505, 72), (72, 505, 507), (72, 507, 70), (70, 507, 509), (70, 509, 68), (68, 509, 511), (68, 511, 66), (66, 511, 513), (66, 513, 49), (49, 513, 514), (1, 393, 3), (3, 393, 395), (3, 395, 5), (5, 395, 398), (5, 398, 7), (7, 398, 400), (7, 400, 9), (9, 400, 401), (9, 401, 11), (11, 401, 403), (11, 403, 13), (13, 403, 405), (13, 405, 15), (15, 405, 407), (15, 407, 16), (16, 407, 409), (16, 409, 46), (46, 409, 410), (46, 410, 44), (44, 410, 412), (44, 412, 42), (42, 412, 541), (42, 541, 40), (40, 541, 539), (40, 539, 37), (37, 539, 537), (37, 537, 35), (35, 537, 535), (35, 535, 33), (33, 535, 542), (33, 542, 31), (31, 542, 558), (31, 558, 29), (29, 558, 557), (29, 557, 27), (27, 557, 556), (27, 556, 26), (26, 556, 555), (26, 555, 24), (24, 555, 554), (24, 554, 22), (22, 554, 553), (22, 553, 20), (20, 553, 552), (20, 552, 18), (18, 552, 392), (18, 392, 1), (1, 392, 393), (97, 487, 99), (99, 487, 489), (99, 489, 101), (101, 489, 491), (101, 491, 103), (103, 491, 493), (103, 493, 105), (105, 493, 565), (105, 565, 107), (107, 565, 564), (107, 564, 109), (109, 564, 563), (109, 563, 111), (111, 563, 562), (111, 562, 112), (112, 562, 561), (112, 561, 142), (142, 561, 560), (142, 560, 140), (140, 560, 559), (140, 559, 138), (138, 559, 463), (138, 463, 136), (136, 463, 464), (136, 464, 133), (133, 464, 466), (133, 466, 131), (131, 466, 468), (131, 468, 129), (129, 468, 473), (129, 473, 127), (127, 473, 472), (127, 472, 125), (125, 472, 474), (125, 474, 123), (123, 474, 476), (123, 476, 122), (122, 476, 478), (122, 478, 120), (120, 478, 480), (120, 480, 118), (118, 480, 481), (118, 481, 116), (116, 481, 483), (116, 483, 114), (114, 483, 485), (114, 485, 97), (97, 485, 487), (148, 1024, 146), (146, 1024, 1025), (146, 1025, 144), (144, 1025, 1026), (144, 1026, 161), (161, 1026, 1027), (161, 1027, 163), (163, 1027, 1028), (163, 1028, 165), (165, 1028, 1029), (165, 1029, 167), (167, 1029, 1030), (167, 1030, 169), (169, 1030, 1031), (169, 1031, 172), (172, 1031, 1032), (172, 1032, 174), (174, 1032, 1033), (174, 1033, 176), (176, 1033, 1034), (176, 1034, 178), (178, 1034, 1035), (178, 1035, 180), (180, 1035, 1036), (180, 1036, 182), (182, 1036, 1037), (182, 1037, 183), (183, 1037, 1038), (183, 1038, 185), (185, 1038, 1039), (185, 1039, 187), (187, 1039, 1040), (187, 1040, 189), (189, 1040, 1041), (189, 1041, 191), (191, 1041, 1042), (191, 1042, 158), (158, 1042, 1043), (158, 1043, 156), (156, 1043, 1044), (156, 1044, 154), (154, 1044, 1045), (154, 1045, 152), (152, 1045, 1046), (152, 1046, 150), (150, 1046, 1047), (150, 1047, 148), (148, 1047, 1024), (100, 1048, 98), (98, 1048, 1049), (98, 1049, 96), (96, 1049, 1050), (96, 1050, 113), (113, 1050, 1051), (113, 1051, 115), (115, 1051, 1052), (115, 1052, 117), (117, 1052, 1053), (117, 1053, 119), (119, 1053, 1054), (119, 1054, 121), (121, 1054, 1055), (121, 1055, 124), (124, 1055, 1056), (124, 1056, 126), (126, 1056, 1057), (126, 1057, 128), (128, 1057, 1058), (128, 1058, 130), (130, 1058, 1059), (130, 1059, 132), (132, 1059, 1060), (132, 1060, 134), (134, 1060, 1061), (134, 1061, 135), (135, 1061, 1062), (135, 1062, 137), (137, 1062, 1063), (137, 1063, 139), (139, 1063, 1064), (139, 1064, 141), (141, 1064, 1065), (141, 1065, 143), (143, 1065, 1066), (143, 1066, 110), (110, 1066, 1067), (110, 1067, 108), (108, 1067, 1068), (108, 1068, 106), (106, 1068, 1069), (106, 1069, 104), (104, 1069, 1070), (104, 1070, 102), (102, 1070, 1071), (102, 1071, 100), (100, 1071, 1048), (4, 1072, 2), (2, 1072, 1073), (2, 1073, 0), (0, 1073, 1074), (0, 1074, 17), (17, 1074, 1075), (17, 1075, 19), (19, 1075, 1076), (19, 1076, 21), (21, 1076, 1077), (21, 1077, 23), (23, 1077, 1078), (23, 1078, 25), (25, 1078, 1079), (25, 1079, 28), (28, 1079, 1080), (28, 1080, 30), (30, 1080, 1081), (30, 1081, 32), (32, 1081, 1082), (32, 1082, 34), (34, 1082, 1083), (34, 1083, 36), (36, 1083, 1084), (36, 1084, 38), (38, 1084, 1085), (38, 1085, 39), (39, 1085, 1086), (39, 1086, 41), (41, 1086, 1087), (41, 1087, 43), (43, 1087, 1088), (43, 1088, 45), (45, 1088, 1089), (45, 1089, 47), (47, 1089, 1090), (47, 1090, 14), (14, 1090, 1091), (14, 1091, 12), (12, 1091, 1092), (12, 1092, 10), (10, 1092, 1093), (10, 1093, 8), (8, 1093, 1094), (8, 1094, 6), (6, 1094, 1095), (6, 1095, 4), (4, 1095, 1072), (52, 1096, 50), (50, 1096, 1097), (50, 1097, 48), (48, 1097, 1098), (48, 1098, 65), (65, 1098, 1099), (65, 1099, 67), (67, 1099, 1100), (67, 1100, 69), (69, 1100, 1101), (69, 1101, 71), (71, 1101, 1102), (71, 1102, 73), (73, 1102, 1103), (73, 1103, 76), (76, 1103, 1104), (76, 1104, 78), (78, 1104, 1105), (78, 1105, 80), (80, 1105, 1106), (80, 1106, 82), (82, 1106, 1107), (82, 1107, 84), (84, 1107, 1108), (84, 1108, 86), (86, 1108, 1109), (86, 1109, 87), (87, 1109, 1110), (87, 1110, 89), (89, 1110, 1111), (89, 1111, 91), (91, 1111, 1112), (91, 1112, 93), (93, 1112, 1113), (93, 1113, 95), (95, 1113, 1114), (95, 1114, 62), (62, 1114, 1115), (62, 1115, 60), (60, 1115, 1116), (60, 1116, 58), (58, 1116, 1117), (58, 1117, 56), (56, 1117, 1118), (56, 1118, 54), (54, 1118, 1119), (54, 1119, 52), (52, 1119, 1096), (682, 925, 680), (680, 925, 924), (680, 924, 923), (684, 929, 682), (682, 929, 928), (682, 928, 927), (686, 1077, 684), (684, 1077, 1076), (684, 1076, 930), (930, 1076, 931), (931, 1076, 932), (932, 1076, 933), (933, 1076, 1075), (933, 1075, 934), (934, 1075, 935), (935, 1075, 936), (936, 1075, 1074), (936, 1074, 937), (937, 1074, 938), (938, 1074, 1073), (938, 1073, 939), (939, 1073, 940), (940, 1073, 1072), (940, 1072, 941), (941, 1072, 1095), (941, 1095, 942), (942, 1095, 1094), (942, 1094, 943), (943, 1094, 1093), (943, 1093, 944), (944, 1093, 945), (945, 1093, 1092), (945, 1092, 946), (946, 1092, 1091), (946, 1091, 947), (947, 1091, 1090), (947, 1090, 948), (948, 1090, 1089), (948, 1089, 949), (949, 1089, 1045), (949, 1045, 1044), (1077, 686, 1078), (1078, 686, 688), (1078, 688, 1079), (1079, 688, 690), (1079, 690, 1080), (1080, 690, 692), (1080, 692, 1030), (1030, 692, 694), (1030, 694, 1031), (1031, 694, 696), (1031, 696, 1032), (1032, 696, 698), (1032, 698, 1033), (1033, 698, 700), (1033, 700, 1034), (1034, 700, 967), (1034, 967, 966), (967, 700, 968), (968, 700, 702), (968, 702, 969), (969, 702, 970), (970, 702, 971), (971, 702, 972), (972, 702, 704), (972, 704, 973), (973, 704, 974), (974, 704, 975), (975, 704, 976), (976, 704, 706), (976, 706, 977), (977, 706, 978), (978, 706, 979), (979, 706, 980), (980, 706, 708), (980, 708, 981), (981, 708, 1064), (981, 1064, 982), (982, 1064, 983), (983, 1064, 984), (984, 1064, 1063), (984, 1063, 985), (985, 1063, 986), (986, 1063, 987), (987, 1063, 1062), (987, 1062, 988), (988, 1062, 989), (989, 1062, 1061), (989, 1061, 990), (990, 1061, 1060), (990, 1060, 991), (991, 1060, 992), (992, 1060, 1059), (992, 1059, 993), (993, 1059, 1058), (993, 1058, 994), (994, 1058, 1057), (994, 1057, 995), (995, 1057, 996), (996, 1057, 1056), (996, 1056, 997), (997, 1056, 1055), (997, 1055, 998), (998, 1055, 1054), (998, 1054, 999), (999, 1054, 1053), (999, 1053, 1105), (1105, 1053, 1106), (1106, 1053, 1052), (1106, 1052, 1107), (1107, 1052, 1051), (1107, 1051, 1108), (1108, 1051, 1050), (1108, 1050, 1109), (1109, 1050, 1049), (1109, 1049, 1110), (1110, 1049, 1048), (1110, 1048, 1111), (1111, 1048, 1071), (1111, 1071, 1112), (1112, 1071, 1070), (1112, 1070, 1113), (1113, 1070, 1069), (1113, 1069, 1114), (1114, 1069, 1068), (1114, 1068, 716), (716, 1068, 714), (714, 1068, 1067), (714, 1067, 712), (712, 1067, 1066), (712, 1066, 710), (710, 1066, 1065), (710, 1065, 708), (708, 1065, 1064), (716, 718, 1114), (1114, 718, 1115), (1115, 718, 720), (1115, 720, 1116), (1116, 720, 722), (1116, 722, 1117), (1117, 722, 724), (1117, 724, 1118), (1118, 724, 1018), (1118, 1018, 1017), (1018, 724, 1019), (1019, 724, 678), (1019, 678, 1020), (1020, 678, 1021), (1021, 678, 1022), (1022, 678, 1023), (1023, 678, 680), (1023, 680, 922), (922, 680, 923), (966, 965, 1034), (1034, 965, 964), (1034, 964, 1035), (1035, 964, 963), (1035, 963, 962), (962, 961, 1035), (1035, 961, 1036), (1036, 961, 960), (1036, 960, 959), (1036, 959, 1037), (1037, 959, 958), (1037, 958, 957), (1037, 957, 1038), (1038, 957, 956), (1038, 956, 1039), (1039, 956, 955), (1039, 955, 1040), (1040, 955, 954), (1040, 954, 1041), (1041, 954, 953), (1041, 953, 952), (1041, 952, 1042), (1042, 952, 951), (1042, 951, 1043), (1043, 951, 950), (1043, 950, 1044), (1044, 950, 949), (930, 929, 684), (927, 926, 682), (682, 926, 925), (1017, 1016, 1118), (1118, 1016, 1015), (1118, 1015, 1119), (1119, 1015, 1014), (1119, 1014, 1013), (1013, 1012, 1119), (1119, 1012, 1096), (1096, 1012, 1011), (1096, 1011, 1010), (1096, 1010, 1097), (1097, 1010, 1009), (1097, 1009, 1008), (1097, 1008, 1098), (1098, 1008, 1007), (1098, 1007, 1099), (1099, 1007, 1006), (1099, 1006, 1100), (1100, 1006, 1005), (1100, 1005, 1101), (1101, 1005, 1004), (1101, 1004, 1003), (1101, 1003, 1102), (1102, 1003, 1002), (1102, 1002, 1103), (1103, 1002, 1001), (1103, 1001, 1104), (1104, 1001, 1000), (1104, 1000, 1105), (1105, 1000, 999), (1024, 1086, 1025), (1025, 1086, 1085), (1025, 1085, 1026), (1026, 1085, 1084), (1026, 1084, 1027), (1027, 1084, 1083), (1027, 1083, 1028), (1028, 1083, 1082), (1028, 1082, 1029), (1029, 1082, 1081), (1029, 1081, 1030), (1030, 1081, 1080), (1086, 1024, 1087), (1087, 1024, 1047), (1087, 1047, 1088), (1088, 1047, 1046), (1088, 1046, 1089), (1089, 1046, 1045), (566, 652, 567), (567, 652, 654), (567, 654, 657), (657, 654, 677), (657, 677, 659), (659, 677, 675), (659, 675, 661), (661, 675, 673), (661, 673, 663), (663, 673, 671), (663, 671, 665), (665, 671, 669), (665, 669, 667), (570, 681, 566), (566, 681, 679), (566, 679, 725), (681, 570, 573), (573, 570, 595), (573, 595, 593), (593, 591, 573), (573, 591, 589), (573, 589, 587), (587, 585, 573), (573, 585, 583), (573, 583, 581), (581, 579, 573), (573, 579, 577), (573, 577, 575), (573, 596, 681), (681, 596, 683), (683, 596, 685), (685, 596, 687), (687, 596, 689), (689, 596, 691), (691, 596, 693), (693, 596, 624), (693, 624, 695), (695, 624, 697), (697, 624, 699), (699, 624, 701), (701, 624, 703), (703, 624, 705), (705, 624, 626), (705, 626, 629), (629, 626, 631), (631, 626, 633), (633, 626, 635), (635, 626, 637), (637, 626, 639), (639, 626, 641), (641, 626, 643), (643, 626, 645), (645, 626, 647), (647, 626, 649), (649, 626, 651), (624, 596, 601), (601, 596, 598), (601, 598, 603), (603, 598, 623), (603, 623, 605), (605, 623, 621), (605, 621, 607), (607, 621, 619), (607, 619, 609), (609, 619, 617), (609, 617, 611), (611, 617, 615), (611, 615, 613), (629, 652, 705), (705, 652, 707), (707, 652, 709), (709, 652, 711), (711, 652, 713), (713, 652, 715), (715, 652, 717), (717, 652, 566), (717, 566, 719), (719, 566, 721), (721, 566, 723), (723, 566, 725)])
me_solartraker_basegiratoria.use_remesh_fix_poles = True
me_solartraker_basegiratoria.use_remesh_preserve_attributes = False
me_solartraker_basegiratoria.update()

# ---- objects
ob_light = bpy.data.objects.new('Light', light_light)
ob_camera = bpy.data.objects.new('Camera', cam_camera)
ob_solartraker_basegiratoria = bpy.data.objects.new('SolarTraker BaseGiratoria', me_solartraker_basegiratoria)

# ---- transforms, parenting, visibility, modifiers, constraints
ob_light.location = (4.076, 1.005, 5.904)
ob_light.rotation_euler = (0.6503, 0.05522, 1.866)
ob_light.lock_rotations_4d = False
ob_light.empty_display_type = 'ARROWS'
ob_light.color = (0.0, 0.0, 0.0, 0.0)
ob_light.lineart.crease_threshold = 0.0
ob_camera.location = (7.359, -6.926, 4.958)
ob_camera.rotation_euler = (1.109, 0.0, 0.8149)
ob_camera.lock_rotations_4d = False
ob_camera.empty_display_type = 'ARROWS'
ob_camera.color = (0.0, 0.0, 0.0, 0.0)
ob_camera.display_type = 'WIRE'
ob_camera.lineart.crease_threshold = 0.0
ob_solartraker_basegiratoria.location = (-174.4, 62.7, -65.21)
ob_solartraker_basegiratoria.rotation_euler = (0.3139, -0.3617, -0.3576)

# ---- collection membership
col_collection.objects.link(ob_light)
col_collection.objects.link(ob_camera)
col_collection.objects.link(ob_solartraker_basegiratoria)

# ---- scene / render settings (as saved in the file)
scene.camera = ob_camera
scene.frame_start = 1; scene.frame_end = 250; scene.frame_set(1)
scene.render.engine = 'BLENDER_EEVEE_NEXT'
scene.cycles.sampling_pattern = 'TABULATED_SOBOL'
scene.cycles.use_light_tree = False
scene.view_settings.view_transform = 'Standard'
bpy.context.view_layer.update()
